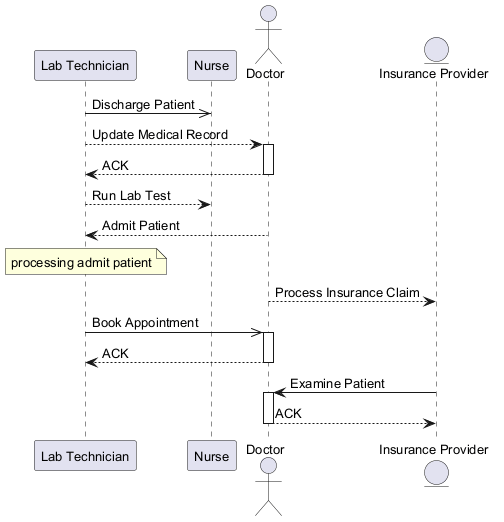

The diagram above was rendered by PlantUML. Its source (embedded in the PNG):
@startuml
skinparam backgroundColor #FFFFFF
skinparam classBackgroundColor #E8F4FA
skinparam classBorderColor #2C7DA0
skinparam defaultFontSize 13
participant "Lab Technician" as LT
participant "Nurse" as N
actor "Doctor" as D
entity "Insurance Provider" as IP
LT ->> N : Discharge Patient
LT --> D : Update Medical Record
activate D
D --> LT : ACK
deactivate D
LT --> N : Run Lab Test
D --> LT : Admit Patient
note over LT : processing admit patient
D --> IP : Process Insurance Claim
LT ->> D : Book Appointment
activate D
D --> LT : ACK
deactivate D
IP -> D : Examine Patient
activate D
D --> IP : ACK
deactivate D
@enduml